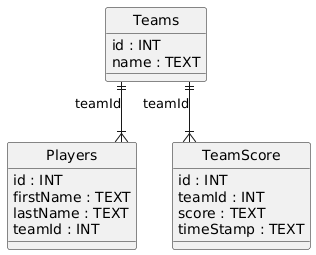

The diagram above was rendered by PlantUML. Its source (embedded in the PNG):
@startuml
hide circle
skinparam linetype ortho

entity "Teams" as Teams {
  id : INT
  name : TEXT
}

entity "Players" as Players {
  id : INT
  firstName : TEXT
  lastName : TEXT
  teamId : INT
}

entity "TeamScore" as TeamScore {
  id : INT
  teamId : INT
  score : TEXT
  timeStamp : TEXT
}

Teams ||--|{ Players : "teamId"
Teams ||--|{ TeamScore : "teamId"
@enduml